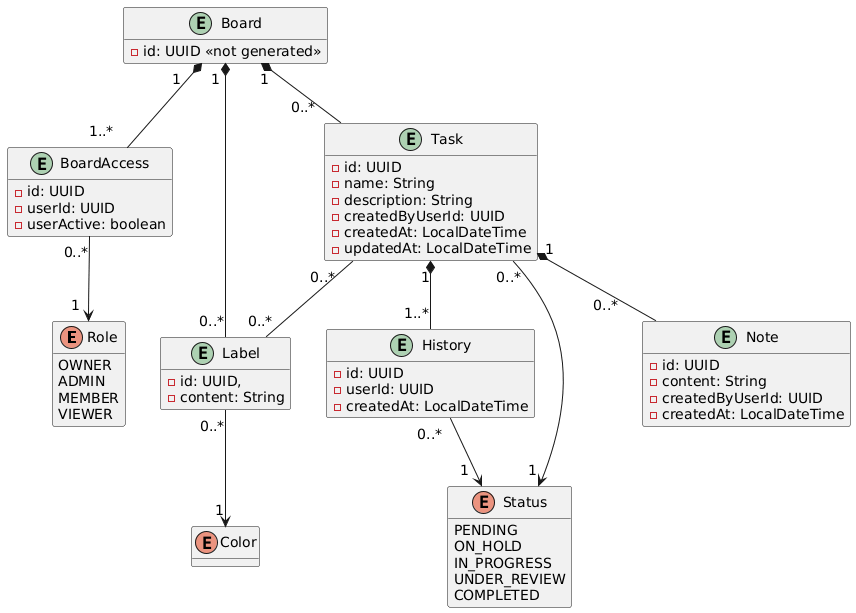

The diagram above was rendered by PlantUML. Its source (embedded in the PNG):
@startuml
hide methods
skinparam ArrowFontSize 14

' =========================================================
' Datos provenientes indirectamente de PROJECT
' =========================================================

' OWNER representa al usuario administrador del workspace.
'
' boardId hace referencia a un board administrado por
' PROJECT. No es una FK hacia una entidad Board de TASK.
enum Role {
  OWNER
  ADMIN
  MEMBER
  VIEWER
}

entity BoardAccess {
  - id: UUID
  - userId: UUID
  - userActive: boolean
}


'El ID de la entidad Board no es generado automaticamente, se
'toma el ID del Board generado en el microservicio Project, es
'por ello que se coloca <<not generated>>
entity Board {
  - id: UUID <<not generated>>
}


' =========================================================
' Entidades propias de WORKFLOW
' =========================================================

'El valor por defecto del estado es PENDING
enum Status {
  PENDING 
  ON_HOLD
  IN_PROGRESS
  UNDER_REVIEW
  COMPLETED
}

entity Task {
  - id: UUID
  - name: String
  - description: String
  - createdByUserId: UUID
  - createdAt: LocalDateTime
  - updatedAt: LocalDateTime
}

entity Label {
  - id: UUID,
  - content: String
}

enum Color {
  
}

entity Note {
  - id: UUID
  - content: String
  - createdByUserId: UUID
  - createdAt: LocalDateTime
}


' Historial de estados de Task.
' Al crear una Task, se crea también su primer History.

entity History {
  - id: UUID
  - userId: UUID
  - createdAt: LocalDateTime
}


' =========================================================
' Relaciones
' =========================================================
'Una tarea puede tener ninguno, 1 o varios labels diferentes
Task "0..*  " -- "0..*" Label
Task "1" *-- "0..*     " Note
Task " 1" *-- " 1..*" History

Task "0..*" ---> "1 " Status
History " 0..*  " --> " 1  " Status

Board "1   " *-- "1..*    " BoardAccess
Board " 1" *-- "0..*   " Task
BoardAccess "0..*" --> "1  " Role

Board " 1 " *-- "0..*" Label

Label "0..*" --> " 1" Color
@enduml